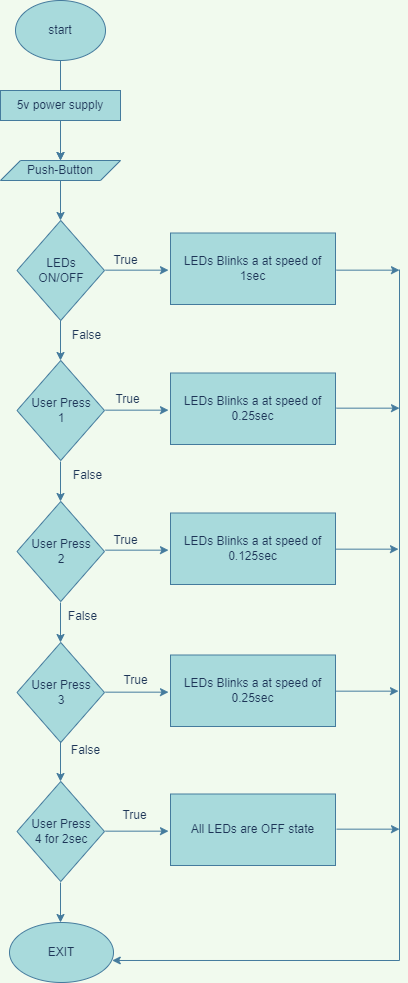

The diagram above was exported from draw.io. Its source (the exported page's mxGraphModel, read from the mxfile embedded in the PNG):
<mxGraphModel dx="1038" dy="579" grid="1" gridSize="10" guides="1" tooltips="1" connect="1" arrows="1" fold="1" page="1" pageScale="1" pageWidth="827" pageHeight="1169" background="#F1FAEE" math="0" shadow="0">
  <root>
    <mxCell id="WIyWlLk6GJQsqaUBKTNV-0" />
    <mxCell id="WIyWlLk6GJQsqaUBKTNV-1" parent="WIyWlLk6GJQsqaUBKTNV-0" />
    <mxCell id="nh5PX_5VYmGpDHamuyby-5" value="" style="edgeStyle=orthogonalEdgeStyle;rounded=0;orthogonalLoop=1;jettySize=auto;html=1;labelBackgroundColor=#F1FAEE;strokeColor=#457B9D;fontColor=#1D3557;" parent="WIyWlLk6GJQsqaUBKTNV-1" source="nh5PX_5VYmGpDHamuyby-0" target="nh5PX_5VYmGpDHamuyby-3" edge="1">
      <mxGeometry relative="1" as="geometry" />
    </mxCell>
    <mxCell id="nh5PX_5VYmGpDHamuyby-0" value="start" style="ellipse;whiteSpace=wrap;html=1;fillColor=#A8DADC;strokeColor=#457B9D;fontColor=#1D3557;" parent="WIyWlLk6GJQsqaUBKTNV-1" vertex="1">
      <mxGeometry x="300" width="90" height="60" as="geometry" />
    </mxCell>
    <mxCell id="nh5PX_5VYmGpDHamuyby-1" value="LEDs&lt;br&gt;ON/OFF" style="rhombus;whiteSpace=wrap;html=1;fillColor=#A8DADC;strokeColor=#457B9D;fontColor=#1D3557;" parent="WIyWlLk6GJQsqaUBKTNV-1" vertex="1">
      <mxGeometry x="301.5" y="220" width="87.5" height="100" as="geometry" />
    </mxCell>
    <mxCell id="nh5PX_5VYmGpDHamuyby-4" value="" style="edgeStyle=orthogonalEdgeStyle;rounded=0;orthogonalLoop=1;jettySize=auto;html=1;labelBackgroundColor=#F1FAEE;strokeColor=#457B9D;fontColor=#1D3557;" parent="WIyWlLk6GJQsqaUBKTNV-1" source="nh5PX_5VYmGpDHamuyby-2" target="nh5PX_5VYmGpDHamuyby-3" edge="1">
      <mxGeometry relative="1" as="geometry" />
    </mxCell>
    <mxCell id="nh5PX_5VYmGpDHamuyby-2" value="5v power supply" style="rounded=0;whiteSpace=wrap;html=1;fillColor=#A8DADC;strokeColor=#457B9D;fontColor=#1D3557;" parent="WIyWlLk6GJQsqaUBKTNV-1" vertex="1">
      <mxGeometry x="285" y="90" width="120" height="30" as="geometry" />
    </mxCell>
    <mxCell id="nh5PX_5VYmGpDHamuyby-3" value="Push-Button" style="shape=parallelogram;perimeter=parallelogramPerimeter;whiteSpace=wrap;html=1;fixedSize=1;fillColor=#A8DADC;strokeColor=#457B9D;fontColor=#1D3557;" parent="WIyWlLk6GJQsqaUBKTNV-1" vertex="1">
      <mxGeometry x="285" y="160" width="120" height="20" as="geometry" />
    </mxCell>
    <mxCell id="nh5PX_5VYmGpDHamuyby-10" value="LEDs Blinks a at speed of 1sec" style="whiteSpace=wrap;html=1;fillColor=#A8DADC;strokeColor=#457B9D;fontColor=#1D3557;" parent="WIyWlLk6GJQsqaUBKTNV-1" vertex="1">
      <mxGeometry x="455" y="232.5" width="165" height="71.5" as="geometry" />
    </mxCell>
    <mxCell id="bb1DcD3BuXiRdy9pqdE1-4" value="" style="edgeStyle=orthogonalEdgeStyle;rounded=0;orthogonalLoop=1;jettySize=auto;html=1;labelBackgroundColor=#F1FAEE;strokeColor=#457B9D;fontColor=#1D3557;" parent="WIyWlLk6GJQsqaUBKTNV-1" edge="1">
      <mxGeometry relative="1" as="geometry">
        <mxPoint x="345" y="179.99999999999994" as="sourcePoint" />
        <mxPoint x="345" y="219.99999999999994" as="targetPoint" />
      </mxGeometry>
    </mxCell>
    <mxCell id="bb1DcD3BuXiRdy9pqdE1-6" value="" style="edgeStyle=orthogonalEdgeStyle;rounded=0;orthogonalLoop=1;jettySize=auto;html=1;labelBackgroundColor=#F1FAEE;strokeColor=#457B9D;fontColor=#1D3557;" parent="WIyWlLk6GJQsqaUBKTNV-1" edge="1">
      <mxGeometry relative="1" as="geometry">
        <mxPoint x="345" y="319.99999999999994" as="sourcePoint" />
        <mxPoint x="345" y="359.99999999999994" as="targetPoint" />
      </mxGeometry>
    </mxCell>
    <mxCell id="bb1DcD3BuXiRdy9pqdE1-13" value="" style="edgeStyle=orthogonalEdgeStyle;rounded=0;orthogonalLoop=1;jettySize=auto;html=1;labelBackgroundColor=#F1FAEE;strokeColor=#457B9D;fontColor=#1D3557;" parent="WIyWlLk6GJQsqaUBKTNV-1" edge="1">
      <mxGeometry relative="1" as="geometry">
        <mxPoint x="390" y="269.65999999999997" as="sourcePoint" />
        <mxPoint x="453" y="269.65999999999997" as="targetPoint" />
        <Array as="points">
          <mxPoint x="390" y="269.65999999999997" />
        </Array>
      </mxGeometry>
    </mxCell>
    <mxCell id="pJcVJN2fy1sthCxYrx-L-2" value="User Press&lt;br&gt;1" style="rhombus;whiteSpace=wrap;html=1;fillColor=#A8DADC;strokeColor=#457B9D;fontColor=#1D3557;" parent="WIyWlLk6GJQsqaUBKTNV-1" vertex="1">
      <mxGeometry x="301.5" y="360" width="87.5" height="100" as="geometry" />
    </mxCell>
    <mxCell id="pJcVJN2fy1sthCxYrx-L-3" value="User Press&lt;br&gt;2" style="rhombus;whiteSpace=wrap;html=1;fillColor=#A8DADC;strokeColor=#457B9D;fontColor=#1D3557;" parent="WIyWlLk6GJQsqaUBKTNV-1" vertex="1">
      <mxGeometry x="301.5" y="501" width="87.5" height="100" as="geometry" />
    </mxCell>
    <mxCell id="pJcVJN2fy1sthCxYrx-L-5" value="" style="edgeStyle=orthogonalEdgeStyle;rounded=0;orthogonalLoop=1;jettySize=auto;html=1;labelBackgroundColor=#F1FAEE;strokeColor=#457B9D;fontColor=#1D3557;" parent="WIyWlLk6GJQsqaUBKTNV-1" edge="1">
      <mxGeometry relative="1" as="geometry">
        <mxPoint x="345" y="461" as="sourcePoint" />
        <mxPoint x="345" y="501" as="targetPoint" />
      </mxGeometry>
    </mxCell>
    <mxCell id="pJcVJN2fy1sthCxYrx-L-6" value="User Press&lt;br&gt;3" style="rhombus;whiteSpace=wrap;html=1;fillColor=#A8DADC;strokeColor=#457B9D;fontColor=#1D3557;" parent="WIyWlLk6GJQsqaUBKTNV-1" vertex="1">
      <mxGeometry x="301.5" y="642" width="87.5" height="100" as="geometry" />
    </mxCell>
    <mxCell id="pJcVJN2fy1sthCxYrx-L-7" value="" style="edgeStyle=orthogonalEdgeStyle;rounded=0;orthogonalLoop=1;jettySize=auto;html=1;labelBackgroundColor=#F1FAEE;strokeColor=#457B9D;fontColor=#1D3557;" parent="WIyWlLk6GJQsqaUBKTNV-1" edge="1">
      <mxGeometry relative="1" as="geometry">
        <mxPoint x="345" y="602" as="sourcePoint" />
        <mxPoint x="345" y="642" as="targetPoint" />
      </mxGeometry>
    </mxCell>
    <mxCell id="pJcVJN2fy1sthCxYrx-L-8" value="User Press&lt;br&gt;4 for 2sec" style="rhombus;whiteSpace=wrap;html=1;fillColor=#A8DADC;strokeColor=#457B9D;fontColor=#1D3557;" parent="WIyWlLk6GJQsqaUBKTNV-1" vertex="1">
      <mxGeometry x="301.5" y="781" width="87.5" height="100" as="geometry" />
    </mxCell>
    <mxCell id="pJcVJN2fy1sthCxYrx-L-9" value="" style="edgeStyle=orthogonalEdgeStyle;rounded=0;orthogonalLoop=1;jettySize=auto;html=1;labelBackgroundColor=#F1FAEE;strokeColor=#457B9D;fontColor=#1D3557;" parent="WIyWlLk6GJQsqaUBKTNV-1" edge="1">
      <mxGeometry relative="1" as="geometry">
        <mxPoint x="345" y="741" as="sourcePoint" />
        <mxPoint x="345" y="781" as="targetPoint" />
      </mxGeometry>
    </mxCell>
    <mxCell id="pJcVJN2fy1sthCxYrx-L-10" value="LEDs Blinks a at speed of 0.25sec" style="whiteSpace=wrap;html=1;fillColor=#A8DADC;strokeColor=#457B9D;fontColor=#1D3557;" parent="WIyWlLk6GJQsqaUBKTNV-1" vertex="1">
      <mxGeometry x="455" y="372.5" width="165" height="71.5" as="geometry" />
    </mxCell>
    <mxCell id="pJcVJN2fy1sthCxYrx-L-11" value="" style="edgeStyle=orthogonalEdgeStyle;rounded=0;orthogonalLoop=1;jettySize=auto;html=1;labelBackgroundColor=#F1FAEE;strokeColor=#457B9D;fontColor=#1D3557;" parent="WIyWlLk6GJQsqaUBKTNV-1" edge="1">
      <mxGeometry relative="1" as="geometry">
        <mxPoint x="390" y="409.65999999999997" as="sourcePoint" />
        <mxPoint x="453" y="409.65999999999997" as="targetPoint" />
        <Array as="points">
          <mxPoint x="390" y="409.65999999999997" />
        </Array>
      </mxGeometry>
    </mxCell>
    <mxCell id="pJcVJN2fy1sthCxYrx-L-13" value="LEDs Blinks a at speed of 0.125sec" style="whiteSpace=wrap;html=1;fillColor=#A8DADC;strokeColor=#457B9D;fontColor=#1D3557;" parent="WIyWlLk6GJQsqaUBKTNV-1" vertex="1">
      <mxGeometry x="455" y="512.5" width="165" height="71.5" as="geometry" />
    </mxCell>
    <mxCell id="pJcVJN2fy1sthCxYrx-L-14" value="" style="edgeStyle=orthogonalEdgeStyle;rounded=0;orthogonalLoop=1;jettySize=auto;html=1;labelBackgroundColor=#F1FAEE;strokeColor=#457B9D;fontColor=#1D3557;" parent="WIyWlLk6GJQsqaUBKTNV-1" edge="1">
      <mxGeometry relative="1" as="geometry">
        <mxPoint x="390" y="549.66" as="sourcePoint" />
        <mxPoint x="453" y="549.66" as="targetPoint" />
        <Array as="points">
          <mxPoint x="390" y="549.66" />
        </Array>
      </mxGeometry>
    </mxCell>
    <mxCell id="pJcVJN2fy1sthCxYrx-L-15" value="LEDs Blinks a at speed of 0.25sec" style="whiteSpace=wrap;html=1;fillColor=#A8DADC;strokeColor=#457B9D;fontColor=#1D3557;" parent="WIyWlLk6GJQsqaUBKTNV-1" vertex="1">
      <mxGeometry x="455" y="654.5" width="165" height="71.5" as="geometry" />
    </mxCell>
    <mxCell id="pJcVJN2fy1sthCxYrx-L-16" value="" style="edgeStyle=orthogonalEdgeStyle;rounded=0;orthogonalLoop=1;jettySize=auto;html=1;labelBackgroundColor=#F1FAEE;strokeColor=#457B9D;fontColor=#1D3557;" parent="WIyWlLk6GJQsqaUBKTNV-1" edge="1">
      <mxGeometry relative="1" as="geometry">
        <mxPoint x="390" y="691.6599999999999" as="sourcePoint" />
        <mxPoint x="453" y="691.6599999999999" as="targetPoint" />
        <Array as="points">
          <mxPoint x="390" y="691.66" />
        </Array>
      </mxGeometry>
    </mxCell>
    <mxCell id="pJcVJN2fy1sthCxYrx-L-19" value="All LEDs are OFF state" style="whiteSpace=wrap;html=1;fillColor=#A8DADC;strokeColor=#457B9D;fontColor=#1D3557;" parent="WIyWlLk6GJQsqaUBKTNV-1" vertex="1">
      <mxGeometry x="455" y="793.5" width="165" height="71.5" as="geometry" />
    </mxCell>
    <mxCell id="pJcVJN2fy1sthCxYrx-L-20" value="" style="edgeStyle=orthogonalEdgeStyle;rounded=0;orthogonalLoop=1;jettySize=auto;html=1;labelBackgroundColor=#F1FAEE;strokeColor=#457B9D;fontColor=#1D3557;" parent="WIyWlLk6GJQsqaUBKTNV-1" edge="1">
      <mxGeometry relative="1" as="geometry">
        <mxPoint x="390" y="830.6599999999999" as="sourcePoint" />
        <mxPoint x="453" y="830.6599999999999" as="targetPoint" />
        <Array as="points">
          <mxPoint x="390" y="830.66" />
        </Array>
      </mxGeometry>
    </mxCell>
    <mxCell id="pJcVJN2fy1sthCxYrx-L-21" value="True" style="text;html=1;align=center;verticalAlign=middle;resizable=0;points=[];autosize=1;strokeColor=none;fillColor=none;fontColor=#1D3557;" parent="WIyWlLk6GJQsqaUBKTNV-1" vertex="1">
      <mxGeometry x="390" y="250" width="40" height="20" as="geometry" />
    </mxCell>
    <mxCell id="pJcVJN2fy1sthCxYrx-L-22" value="True" style="text;html=1;align=center;verticalAlign=middle;resizable=0;points=[];autosize=1;strokeColor=none;fillColor=none;fontColor=#1D3557;" parent="WIyWlLk6GJQsqaUBKTNV-1" vertex="1">
      <mxGeometry x="392" y="389" width="40" height="20" as="geometry" />
    </mxCell>
    <mxCell id="pJcVJN2fy1sthCxYrx-L-23" value="True" style="text;html=1;align=center;verticalAlign=middle;resizable=0;points=[];autosize=1;strokeColor=none;fillColor=none;fontColor=#1D3557;" parent="WIyWlLk6GJQsqaUBKTNV-1" vertex="1">
      <mxGeometry x="390" y="530" width="40" height="20" as="geometry" />
    </mxCell>
    <mxCell id="pJcVJN2fy1sthCxYrx-L-24" value="True" style="text;html=1;align=center;verticalAlign=middle;resizable=0;points=[];autosize=1;strokeColor=none;fillColor=none;fontColor=#1D3557;" parent="WIyWlLk6GJQsqaUBKTNV-1" vertex="1">
      <mxGeometry x="400" y="670" width="40" height="20" as="geometry" />
    </mxCell>
    <mxCell id="pJcVJN2fy1sthCxYrx-L-25" value="True" style="text;html=1;align=center;verticalAlign=middle;resizable=0;points=[];autosize=1;strokeColor=none;fillColor=none;fontColor=#1D3557;" parent="WIyWlLk6GJQsqaUBKTNV-1" vertex="1">
      <mxGeometry x="399" y="805" width="40" height="20" as="geometry" />
    </mxCell>
    <mxCell id="pJcVJN2fy1sthCxYrx-L-26" value="False" style="text;html=1;align=center;verticalAlign=middle;resizable=0;points=[];autosize=1;strokeColor=none;fillColor=none;fontColor=#1D3557;" parent="WIyWlLk6GJQsqaUBKTNV-1" vertex="1">
      <mxGeometry x="347" y="606" width="40" height="20" as="geometry" />
    </mxCell>
    <mxCell id="pJcVJN2fy1sthCxYrx-L-27" value="False" style="text;html=1;align=center;verticalAlign=middle;resizable=0;points=[];autosize=1;strokeColor=none;fillColor=none;fontColor=#1D3557;" parent="WIyWlLk6GJQsqaUBKTNV-1" vertex="1">
      <mxGeometry x="351" y="325" width="40" height="20" as="geometry" />
    </mxCell>
    <mxCell id="pJcVJN2fy1sthCxYrx-L-28" value="False" style="text;html=1;align=center;verticalAlign=middle;resizable=0;points=[];autosize=1;strokeColor=none;fillColor=none;fontColor=#1D3557;" parent="WIyWlLk6GJQsqaUBKTNV-1" vertex="1">
      <mxGeometry x="352" y="465" width="40" height="20" as="geometry" />
    </mxCell>
    <mxCell id="pJcVJN2fy1sthCxYrx-L-29" value="False" style="text;html=1;align=center;verticalAlign=middle;resizable=0;points=[];autosize=1;strokeColor=none;fillColor=none;fontColor=#1D3557;" parent="WIyWlLk6GJQsqaUBKTNV-1" vertex="1">
      <mxGeometry x="350" y="740" width="40" height="20" as="geometry" />
    </mxCell>
    <mxCell id="pJcVJN2fy1sthCxYrx-L-32" value="" style="edgeStyle=orthogonalEdgeStyle;rounded=0;orthogonalLoop=1;jettySize=auto;html=1;labelBackgroundColor=#F1FAEE;strokeColor=#457B9D;fontColor=#1D3557;" parent="WIyWlLk6GJQsqaUBKTNV-1" edge="1">
      <mxGeometry relative="1" as="geometry">
        <mxPoint x="345" y="882" as="sourcePoint" />
        <mxPoint x="345" y="922" as="targetPoint" />
      </mxGeometry>
    </mxCell>
    <mxCell id="pJcVJN2fy1sthCxYrx-L-33" value="EXIT" style="ellipse;whiteSpace=wrap;html=1;fillColor=#A8DADC;strokeColor=#457B9D;fontColor=#1D3557;" parent="WIyWlLk6GJQsqaUBKTNV-1" vertex="1">
      <mxGeometry x="294" y="922" width="104" height="60" as="geometry" />
    </mxCell>
    <mxCell id="pJcVJN2fy1sthCxYrx-L-34" value="" style="edgeStyle=orthogonalEdgeStyle;rounded=0;orthogonalLoop=1;jettySize=auto;html=1;labelBackgroundColor=#F1FAEE;strokeColor=#457B9D;fontColor=#1D3557;" parent="WIyWlLk6GJQsqaUBKTNV-1" edge="1">
      <mxGeometry relative="1" as="geometry">
        <mxPoint x="621" y="269.65999999999997" as="sourcePoint" />
        <mxPoint x="684" y="269.65999999999997" as="targetPoint" />
        <Array as="points">
          <mxPoint x="621" y="269.65999999999997" />
        </Array>
      </mxGeometry>
    </mxCell>
    <mxCell id="pJcVJN2fy1sthCxYrx-L-35" value="" style="edgeStyle=orthogonalEdgeStyle;rounded=0;orthogonalLoop=1;jettySize=auto;html=1;labelBackgroundColor=#F1FAEE;strokeColor=#457B9D;fontColor=#1D3557;" parent="WIyWlLk6GJQsqaUBKTNV-1" edge="1">
      <mxGeometry relative="1" as="geometry">
        <mxPoint x="621" y="407.65999999999997" as="sourcePoint" />
        <mxPoint x="684" y="407.65999999999997" as="targetPoint" />
        <Array as="points">
          <mxPoint x="621" y="407.65999999999997" />
        </Array>
      </mxGeometry>
    </mxCell>
    <mxCell id="pJcVJN2fy1sthCxYrx-L-36" value="" style="edgeStyle=orthogonalEdgeStyle;rounded=0;orthogonalLoop=1;jettySize=auto;html=1;labelBackgroundColor=#F1FAEE;strokeColor=#457B9D;fontColor=#1D3557;" parent="WIyWlLk6GJQsqaUBKTNV-1" edge="1">
      <mxGeometry relative="1" as="geometry">
        <mxPoint x="620" y="548.66" as="sourcePoint" />
        <mxPoint x="683" y="548.66" as="targetPoint" />
        <Array as="points">
          <mxPoint x="620" y="548.66" />
        </Array>
      </mxGeometry>
    </mxCell>
    <mxCell id="pJcVJN2fy1sthCxYrx-L-37" value="" style="edgeStyle=orthogonalEdgeStyle;rounded=0;orthogonalLoop=1;jettySize=auto;html=1;labelBackgroundColor=#F1FAEE;strokeColor=#457B9D;fontColor=#1D3557;" parent="WIyWlLk6GJQsqaUBKTNV-1" edge="1">
      <mxGeometry relative="1" as="geometry">
        <mxPoint x="620" y="690.6599999999999" as="sourcePoint" />
        <mxPoint x="683" y="690.6599999999999" as="targetPoint" />
        <Array as="points">
          <mxPoint x="620" y="690.66" />
        </Array>
      </mxGeometry>
    </mxCell>
    <mxCell id="pJcVJN2fy1sthCxYrx-L-38" value="" style="edgeStyle=orthogonalEdgeStyle;rounded=0;orthogonalLoop=1;jettySize=auto;html=1;labelBackgroundColor=#F1FAEE;strokeColor=#457B9D;fontColor=#1D3557;" parent="WIyWlLk6GJQsqaUBKTNV-1" edge="1">
      <mxGeometry relative="1" as="geometry">
        <mxPoint x="621" y="828.6599999999999" as="sourcePoint" />
        <mxPoint x="684" y="828.6599999999999" as="targetPoint" />
        <Array as="points">
          <mxPoint x="621" y="828.66" />
        </Array>
      </mxGeometry>
    </mxCell>
    <mxCell id="pJcVJN2fy1sthCxYrx-L-39" value="" style="endArrow=none;html=1;rounded=0;labelBackgroundColor=#F1FAEE;strokeColor=#457B9D;fontColor=#1D3557;" parent="WIyWlLk6GJQsqaUBKTNV-1" edge="1">
      <mxGeometry width="50" height="50" relative="1" as="geometry">
        <mxPoint x="684" y="960" as="sourcePoint" />
        <mxPoint x="684" y="269" as="targetPoint" />
      </mxGeometry>
    </mxCell>
    <mxCell id="pJcVJN2fy1sthCxYrx-L-41" value="" style="endArrow=classic;html=1;rounded=0;entryX=0.988;entryY=0.633;entryDx=0;entryDy=0;entryPerimeter=0;labelBackgroundColor=#F1FAEE;strokeColor=#457B9D;fontColor=#1D3557;" parent="WIyWlLk6GJQsqaUBKTNV-1" target="pJcVJN2fy1sthCxYrx-L-33" edge="1">
      <mxGeometry width="50" height="50" relative="1" as="geometry">
        <mxPoint x="684" y="960" as="sourcePoint" />
        <mxPoint x="400" y="960" as="targetPoint" />
      </mxGeometry>
    </mxCell>
  </root>
</mxGraphModel>